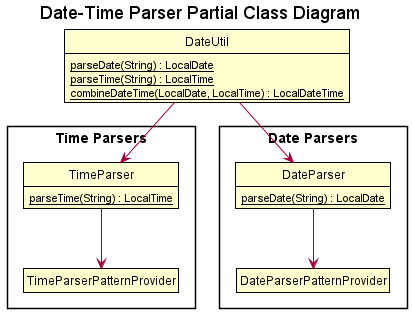

The diagram above was rendered by PlantUML. Its source (embedded in the PNG):
@startuml
!include ../style.puml
show members
hide empty methods
hide empty fields
skinparam ClassFontColor #000000
skinparam ClassBorderColor #000000

title Date-Time Parser Partial Class Diagram

class DateUtil {
    {static} parseDate(String) : LocalDate
    {static} parseTime(String) : LocalTime
    {static} combineDateTime(LocalDate, LocalTime) : LocalDateTime
}

package "Time Parsers" {
    class TimeParser {
        {static} parseTime(String) : LocalTime
    }

    class TimeParserPatternProvider {

    }
}

package "Date Parsers" {
    class DateParser {
        {static} parseDate(String) : LocalDate
    }

    class DateParserPatternProvider {

    }
}

DateUtil --> TimeParser
DateUtil --> DateParser
TimeParser --> TimeParserPatternProvider
DateParser --> DateParserPatternProvider

@enduml